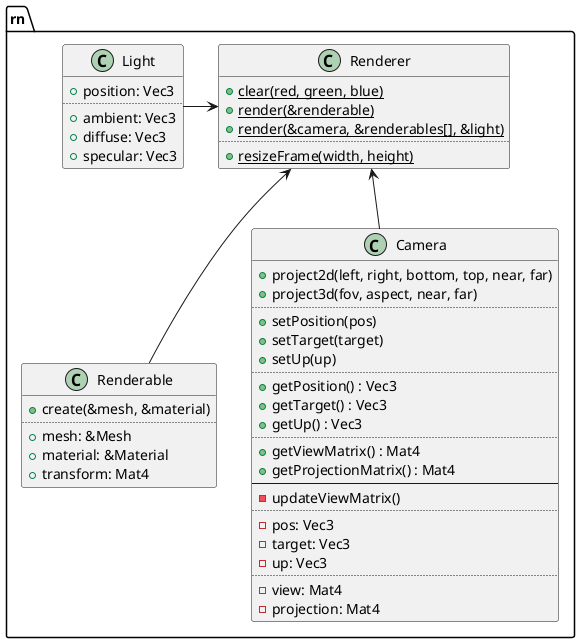

The diagram above was rendered by PlantUML. Its source (embedded in the PNG):
@startuml
set separator ::

class rn::Renderable {
	+create(&mesh, &material)
	..
	+mesh: &Mesh
	+material: &Material
	+transform: Mat4
}

class rn::Camera {
	+project2d(left, right, bottom, top, near, far)
	+project3d(fov, aspect, near, far)
	..
	+setPosition(pos)
	+setTarget(target)
	+setUp(up)
	..
	+getPosition() : Vec3
	+getTarget() : Vec3
	+getUp() : Vec3
	..
	+getViewMatrix() : Mat4
	+getProjectionMatrix() : Mat4
	--
	-updateViewMatrix()
	..
	-pos: Vec3
	-target: Vec3
	-up: Vec3
	..
	-view: Mat4
	-projection: Mat4
}

class rn::Light {
	+position: Vec3
	..
	+ambient: Vec3
	+diffuse: Vec3
	+specular: Vec3
}
hide Light methods

class rn::Renderer {
	{static} +clear(red, green, blue)
	{static} +render(&renderable)
	{static} +render(&camera, &renderables[], &light)
	..
	{static} +resizeFrame(width, height)
}
hide Renderer fields

Renderer <-- Camera
Renderer <-- Renderable
Renderer <-left- Light

@enduml